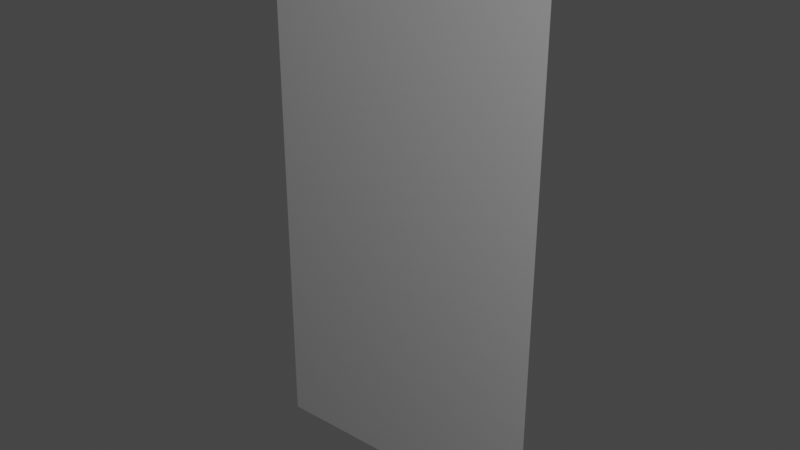 # Source: 2FensterBDoor.LOD.blend  (saved by Blender 2.90.8; exported with 4.5.12 LTS)
import bpy
from mathutils import Matrix  # noqa: F401  (used for matrix-valued properties, if any)

bpy.ops.wm.read_factory_settings(use_empty=True)
scene = bpy.context.scene
scene.name = 'Scene'

# ---- collections
col_window_001 = bpy.data.collections.new('Window.001'); scene.collection.children.link(col_window_001)
col_storen = bpy.data.collections.new('Storen'); scene.collection.children.link(col_storen)
col_mesh = bpy.data.collections.new('Mesh'); scene.collection.children.link(col_mesh)
col_rig = bpy.data.collections.new('Rig'); scene.collection.children.link(col_rig)
col_extras = bpy.data.collections.new('Extras'); scene.collection.children.link(col_extras)

# ---- materials (node trees are filled in below, after node groups)
mat_pvc = bpy.data.materials.new('PVC')
mat_glass2 = bpy.data.materials.new('Glass2')
mat_brushedmetal = bpy.data.materials.new('BrushedMetal')

# ---- material node trees

# ---- world
world_world = bpy.data.worlds.new('World'); scene.world = world_world
world_world.use_nodes = True; world_world.node_tree.nodes.clear()
_N = world_world.node_tree.nodes; _L = world_world.node_tree.links
n0 = _N.new('ShaderNodeOutputWorld'); n0.name = 'World Output'; n0.location = (300, 300)
n1 = _N.new('ShaderNodeBackground'); n1.name = 'Background'; n1.location = (10, 300)
n1.inputs[0].default_value = (0.05088, 0.05088, 0.05088, 1.0)
_L.new(n1.outputs[0], n0.inputs[0])
n0.is_active_output = True
world_world.color = (0.05088, 0.05088, 0.05088)
world_world.use_sun_shadow = False
world_world.sun_shadow_jitter_overblur = 0.0

# ---- lights
light_point = bpy.data.lights.new('Point', 'POINT')
light_point.transmission_factor = 0.0
light_point.energy = 1000.0
light_point.shadow_maximum_resolution = 0.006
light_point.use_absolute_resolution = True

# ---- meshes
me_cube_005 = bpy.data.meshes.new('Cube.005')
me_cube_005.from_pydata([(-1.525, 0.0, -1.568), (-1.525, 0.0, 4.346), (-0.06518, 0.0, -1.568), (-0.06518, 0.0, 4.346), (0.08078, 0.0, -1.568), (0.08078, 0.0, 4.346), (1.54, 0.0, -1.568), (1.54, 0.0, 4.346), (-1.639, 0.0, -1.688), (-1.639, 0.0, 4.515), (1.639, 0.0, -1.688), (1.639, 0.0, 4.515), (-1.718, 0.0, -1.807), (-1.718, 0.0, 4.585), (1.718, 0.0, -1.807), (1.718, 0.0, 4.585)], [], [(0, 2, 3, 1), (4, 6, 7, 5), (8, 10, 6, 4, 2, 0), (14, 10, 8, 12), (12, 8, 9, 13), (1, 3, 5, 7, 11, 9), (9, 8, 0, 1), (6, 10, 11, 7), (2, 4, 5, 3), (13, 9, 11, 15), (10, 14, 15, 11)])
me_cube_005.polygons.foreach_set('material_index', [1, 1, 0, 2, 2, 0, 0, 0, 0, 2, 2])
_uv = me_cube_005.uv_layers.new(name='UVMap')
_uv.uv.foreach_set('vector', [0.07317, 0.008712, 0.4896, 0.008712, 0.4896, 0.9801, 0.07317, 0.9801, 0.5313, 0.008712, 0.9477, 0.008712, 0.9477, 0.9801, 0.5313, 0.9801, -2.17, -3.879, 2.021, -3.879, 1.895, -3.727, 0.0289, -3.727, -0.1577, -3.727, -2.024, -3.727, 2.094, -3.925, 2.008, -3.777, -2.067, -3.777, -2.153, -3.925, -2.153, -3.925, -2.067, -3.777, -2.067, 3.934, -2.153, 4.021, -2.024, 3.834, -0.1577, 3.834, 0.0289, 3.834, 1.895, 3.834, 2.021, 4.05, -2.17, 4.05, -2.17, 4.05, -2.17, -3.879, -2.024, -3.727, -2.024, 3.834, 1.895, -3.727, 2.021, -3.879, 2.021, 4.05, 1.895, 3.834, -0.1577, -3.727, 0.0289, -3.727, 0.0289, 3.834, -0.1577, 3.834, -2.153, 4.021, -2.067, 3.934, 2.008, 3.934, 2.094, 4.021, 2.008, -3.777, 2.094, -3.925, 2.094, 4.021, 2.008, 3.934])
me_cube_005.materials.append(mat_pvc)
me_cube_005.materials.append(mat_glass2)
me_cube_005.materials.append(mat_brushedmetal)
me_cube_005.use_remesh_fix_poles = True
me_cube_005.use_remesh_preserve_attributes = False
me_cube_005.use_mirror_x = True
me_cube_005.update()

# ---- curves / text
cu_beziercircle_002 = bpy.data.curves.new('BezierCircle.002', 'CURVE')
cu_beziercircle_002.dimensions = '3D'
_sp = cu_beziercircle_002.splines.new('BEZIER'); _sp.bezier_points.add(3)
_sp.bezier_points.foreach_set('co', [-0.07287, 0.0, 0.0, 0.0, 0.02272, 0.0, 0.07287, 0.0, 0.0, 0.0, -0.02272, 0.0])
_sp.bezier_points.foreach_set('handle_left', [-0.07287, -0.0298, 0.0, -0.0298, 0.02272, 0.0, 0.07287, 0.0298, 0.0, 0.0298, -0.02272, 0.0])
_sp.bezier_points.foreach_set('handle_right', [-0.07287, 0.0298, 0.0, 0.0298, 0.02272, 0.0, 0.07287, -0.0298, 0.0, -0.0298, -0.02272, 0.0])
for _p, _l, _r in zip(_sp.bezier_points, ['AUTO', 'AUTO', 'AUTO', 'AUTO'], ['AUTO', 'AUTO', 'AUTO', 'AUTO']): _p.handle_left_type = _l; _p.handle_right_type = _r
_sp.bezier_points.foreach_set('radius', [0.5304, 0.5304, 0.5304, 0.5304])
_sp.order_u = 0
_sp.order_v = 0
_sp.resolution_u = 4
_sp.use_cyclic_u = True
cu_beziercircle_002.use_path = True
cu_beziercircle_002.use_path_clamp = True
cu_beziercircle_002.resolution_u = 4
cu_beziercircle_002.fill_mode = 'FULL'
cu_beziercircle = bpy.data.curves.new('BezierCircle', 'CURVE')
cu_beziercircle.dimensions = '3D'
_sp = cu_beziercircle.splines.new('BEZIER'); _sp.bezier_points.add(7)
_sp.bezier_points.foreach_set('co', [-0.02007, 0.0, 0.0, -0.01159, 0.01159, 0.0, 0.0, 0.02007, 0.0, 0.01159, 0.01159, 0.0, 0.02007, 0.0, 0.0, 0.01159, -0.01159, 0.0, 0.0, -0.02007, 0.0, -0.01159, -0.01159, 0.0])
_sp.bezier_points.foreach_set('handle_left', [-0.02007, -0.005607, 0.0, -0.01556, 0.007627, 0.0, -0.005607, 0.02007, 0.0, 0.007627, 0.01556, 0.0, 0.02007, 0.005607, 0.0, 0.01556, -0.007627, 0.0, 0.005607, -0.02007, 0.0, -0.007627, -0.01556, 0.0])
_sp.bezier_points.foreach_set('handle_right', [-0.02007, 0.005607, 0.0, -0.007627, 0.01556, 0.0, 0.005607, 0.02007, 0.0, 0.01556, 0.007627, 0.0, 0.02007, -0.005607, 0.0, 0.007627, -0.01556, 0.0, -0.005607, -0.02007, 0.0, -0.01556, -0.007627, 0.0])
for _p, _l, _r in zip(_sp.bezier_points, ['AUTO', 'AUTO', 'AUTO', 'AUTO', 'AUTO', 'AUTO', 'AUTO', 'AUTO'], ['AUTO', 'AUTO', 'AUTO', 'AUTO', 'AUTO', 'AUTO', 'AUTO', 'AUTO']): _p.handle_left_type = _l; _p.handle_right_type = _r
_sp.bezier_points.foreach_set('radius', [0.05234, 0.05234, 0.05234, 0.05234, 0.05234, 0.05234, 0.05234, 0.05234])
_sp.order_u = 0
_sp.order_v = 0
_sp.resolution_u = 1
_sp.use_cyclic_u = True
cu_beziercircle.use_path = True
cu_beziercircle.use_path_clamp = True
cu_beziercircle.resolution_u = 1
cu_beziercircle.fill_mode = 'FULL'

# ---- objects
ob_beziercircle = bpy.data.objects.new('BezierCircle', cu_beziercircle_002)
ob_beziercircle_001 = bpy.data.objects.new('BezierCircle.001', cu_beziercircle)
ob_cube_005 = bpy.data.objects.new('Cube.005', me_cube_005)
ob_point = bpy.data.objects.new('Point', light_point)

# ---- transforms, parenting, visibility, modifiers, constraints
ob_beziercircle.location = (0.0, 0.0, 0.0)
ob_beziercircle.lineart.crease_threshold = 0.0
ob_beziercircle_001.location = (0.0, 0.0, 0.0)
ob_beziercircle_001.lineart.crease_threshold = 0.0
ob_cube_005.location = (0.0, 0.0, 0.0)
ob_cube_005.scale = (1.0, 0.0, 1.0)
ob_cube_005.lineart.crease_threshold = 0.0
ob_cube_005.use_mesh_mirror_x = True
ob_point.location = (7.059, -6.042, 8.212)
ob_point.lineart.crease_threshold = 0.0

# ---- collection membership
col_window_001.objects.link(ob_beziercircle)
col_window_001.objects.link(ob_beziercircle_001)
col_window_001.objects.link(ob_cube_005)
col_storen.objects.link(ob_point)

# ---- scene / render settings (as saved in the file)
scene.frame_start = 1; scene.frame_end = 250; scene.frame_set(24)
scene.render.engine = 'BLENDER_EEVEE_NEXT'
scene.cycles.use_denoising = False
scene.cycles.samples = 128
scene.cycles.sampling_pattern = 'TABULATED_SOBOL'
scene.cycles.use_adaptive_sampling = False
scene.cycles.use_light_tree = False
scene.eevee.use_gtao = True
scene.eevee.use_raytracing = True
scene.view_settings.view_transform = 'Filmic'
bpy.context.view_layer.update()

# ---- added for rendering (the .blend has no active camera): camera
cam_auto = bpy.data.cameras.new('AutoCamera')
cam_auto.lens = 50.0
cam_auto.sensor_width = 36.0
cam_auto.clip_end = 1000.0
ob_auto_camera = bpy.data.objects.new('AutoCamera', cam_auto)
scene.collection.objects.link(ob_auto_camera)
ob_auto_camera.location = (6.79127, -8.14953, 6.82223)
ob_auto_camera.rotation_euler = (1.09748, -7.21219e-08, 0.694738)
scene.camera = ob_auto_camera
bpy.context.view_layer.update()
